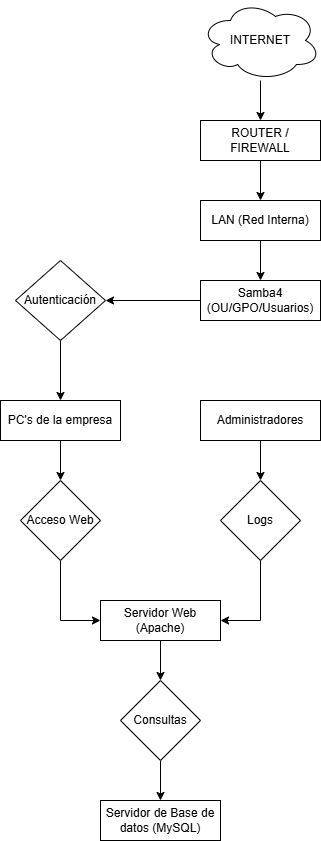

The diagram above was exported from draw.io. Its source (the exported page's mxGraphModel, read from the mxfile embedded in the PNG):
<mxGraphModel dx="1281" dy="562" grid="1" gridSize="10" guides="1" tooltips="1" connect="1" arrows="1" fold="1" page="1" pageScale="1" pageWidth="827" pageHeight="1169" math="0" shadow="0">
  <root>
    <mxCell id="0" />
    <mxCell id="1" parent="0" />
    <mxCell id="K-1Fe4B5xQqyKkd9rCAH-6" style="edgeStyle=orthogonalEdgeStyle;rounded=0;orthogonalLoop=1;jettySize=auto;html=1;entryX=0.5;entryY=0;entryDx=0;entryDy=0;" edge="1" parent="1" source="K-1Fe4B5xQqyKkd9rCAH-1" target="K-1Fe4B5xQqyKkd9rCAH-2">
      <mxGeometry relative="1" as="geometry" />
    </mxCell>
    <mxCell id="K-1Fe4B5xQqyKkd9rCAH-1" value="INTERNET" style="ellipse;shape=cloud;whiteSpace=wrap;html=1;" vertex="1" parent="1">
      <mxGeometry x="360" width="120" height="80" as="geometry" />
    </mxCell>
    <mxCell id="K-1Fe4B5xQqyKkd9rCAH-7" style="edgeStyle=orthogonalEdgeStyle;rounded=0;orthogonalLoop=1;jettySize=auto;html=1;entryX=0.5;entryY=0;entryDx=0;entryDy=0;" edge="1" parent="1" source="K-1Fe4B5xQqyKkd9rCAH-2" target="K-1Fe4B5xQqyKkd9rCAH-3">
      <mxGeometry relative="1" as="geometry" />
    </mxCell>
    <mxCell id="K-1Fe4B5xQqyKkd9rCAH-2" value="ROUTER / FIREWALL" style="rounded=0;whiteSpace=wrap;html=1;" vertex="1" parent="1">
      <mxGeometry x="360" y="120" width="120" height="40" as="geometry" />
    </mxCell>
    <mxCell id="K-1Fe4B5xQqyKkd9rCAH-9" style="edgeStyle=orthogonalEdgeStyle;rounded=0;orthogonalLoop=1;jettySize=auto;html=1;entryX=0.5;entryY=0;entryDx=0;entryDy=0;" edge="1" parent="1" source="K-1Fe4B5xQqyKkd9rCAH-3" target="K-1Fe4B5xQqyKkd9rCAH-8">
      <mxGeometry relative="1" as="geometry" />
    </mxCell>
    <mxCell id="K-1Fe4B5xQqyKkd9rCAH-3" value="LAN (Red Interna)" style="rounded=0;whiteSpace=wrap;html=1;" vertex="1" parent="1">
      <mxGeometry x="360" y="200" width="120" height="40" as="geometry" />
    </mxCell>
    <mxCell id="K-1Fe4B5xQqyKkd9rCAH-12" style="edgeStyle=orthogonalEdgeStyle;rounded=0;orthogonalLoop=1;jettySize=auto;html=1;entryX=1;entryY=0.5;entryDx=0;entryDy=0;" edge="1" parent="1" source="K-1Fe4B5xQqyKkd9rCAH-8" target="K-1Fe4B5xQqyKkd9rCAH-11">
      <mxGeometry relative="1" as="geometry" />
    </mxCell>
    <mxCell id="K-1Fe4B5xQqyKkd9rCAH-8" value="Samba4 (OU/GPO/Usuarios)" style="rounded=0;whiteSpace=wrap;html=1;" vertex="1" parent="1">
      <mxGeometry x="360" y="280" width="120" height="40" as="geometry" />
    </mxCell>
    <mxCell id="K-1Fe4B5xQqyKkd9rCAH-18" style="edgeStyle=orthogonalEdgeStyle;rounded=0;orthogonalLoop=1;jettySize=auto;html=1;entryX=0.5;entryY=0;entryDx=0;entryDy=0;" edge="1" parent="1" source="K-1Fe4B5xQqyKkd9rCAH-10" target="K-1Fe4B5xQqyKkd9rCAH-15">
      <mxGeometry relative="1" as="geometry" />
    </mxCell>
    <mxCell id="K-1Fe4B5xQqyKkd9rCAH-10" value="PC's de la empresa" style="rounded=0;whiteSpace=wrap;html=1;" vertex="1" parent="1">
      <mxGeometry x="160" y="400" width="120" height="40" as="geometry" />
    </mxCell>
    <mxCell id="K-1Fe4B5xQqyKkd9rCAH-13" style="edgeStyle=orthogonalEdgeStyle;rounded=0;orthogonalLoop=1;jettySize=auto;html=1;entryX=0.5;entryY=0;entryDx=0;entryDy=0;" edge="1" parent="1" source="K-1Fe4B5xQqyKkd9rCAH-11" target="K-1Fe4B5xQqyKkd9rCAH-10">
      <mxGeometry relative="1" as="geometry" />
    </mxCell>
    <mxCell id="K-1Fe4B5xQqyKkd9rCAH-11" value="Autenticación" style="rhombus;whiteSpace=wrap;html=1;" vertex="1" parent="1">
      <mxGeometry x="175" y="260" width="90" height="80" as="geometry" />
    </mxCell>
    <mxCell id="K-1Fe4B5xQqyKkd9rCAH-19" style="edgeStyle=orthogonalEdgeStyle;rounded=0;orthogonalLoop=1;jettySize=auto;html=1;entryX=0.5;entryY=0;entryDx=0;entryDy=0;" edge="1" parent="1" source="K-1Fe4B5xQqyKkd9rCAH-14" target="K-1Fe4B5xQqyKkd9rCAH-16">
      <mxGeometry relative="1" as="geometry" />
    </mxCell>
    <mxCell id="K-1Fe4B5xQqyKkd9rCAH-14" value="Administradores" style="rounded=0;whiteSpace=wrap;html=1;" vertex="1" parent="1">
      <mxGeometry x="360" y="400" width="120" height="40" as="geometry" />
    </mxCell>
    <mxCell id="K-1Fe4B5xQqyKkd9rCAH-20" style="edgeStyle=orthogonalEdgeStyle;rounded=0;orthogonalLoop=1;jettySize=auto;html=1;entryX=0;entryY=0.5;entryDx=0;entryDy=0;" edge="1" parent="1" source="K-1Fe4B5xQqyKkd9rCAH-15" target="K-1Fe4B5xQqyKkd9rCAH-17">
      <mxGeometry relative="1" as="geometry" />
    </mxCell>
    <mxCell id="K-1Fe4B5xQqyKkd9rCAH-15" value="Acceso Web" style="rhombus;whiteSpace=wrap;html=1;" vertex="1" parent="1">
      <mxGeometry x="180" y="480" width="80" height="80" as="geometry" />
    </mxCell>
    <mxCell id="K-1Fe4B5xQqyKkd9rCAH-21" style="edgeStyle=orthogonalEdgeStyle;rounded=0;orthogonalLoop=1;jettySize=auto;html=1;entryX=1;entryY=0.5;entryDx=0;entryDy=0;" edge="1" parent="1" source="K-1Fe4B5xQqyKkd9rCAH-16" target="K-1Fe4B5xQqyKkd9rCAH-17">
      <mxGeometry relative="1" as="geometry" />
    </mxCell>
    <mxCell id="K-1Fe4B5xQqyKkd9rCAH-16" value="Logs" style="rhombus;whiteSpace=wrap;html=1;" vertex="1" parent="1">
      <mxGeometry x="380" y="480" width="80" height="80" as="geometry" />
    </mxCell>
    <mxCell id="K-1Fe4B5xQqyKkd9rCAH-28" style="edgeStyle=orthogonalEdgeStyle;rounded=0;orthogonalLoop=1;jettySize=auto;html=1;entryX=0.5;entryY=0;entryDx=0;entryDy=0;" edge="1" parent="1" source="K-1Fe4B5xQqyKkd9rCAH-17" target="K-1Fe4B5xQqyKkd9rCAH-27">
      <mxGeometry relative="1" as="geometry" />
    </mxCell>
    <mxCell id="K-1Fe4B5xQqyKkd9rCAH-17" value="Servidor Web (Apache)" style="rounded=0;whiteSpace=wrap;html=1;" vertex="1" parent="1">
      <mxGeometry x="260" y="600" width="120" height="40" as="geometry" />
    </mxCell>
    <mxCell id="K-1Fe4B5xQqyKkd9rCAH-30" style="edgeStyle=orthogonalEdgeStyle;rounded=0;orthogonalLoop=1;jettySize=auto;html=1;entryX=0.5;entryY=0;entryDx=0;entryDy=0;" edge="1" parent="1" source="K-1Fe4B5xQqyKkd9rCAH-27" target="K-1Fe4B5xQqyKkd9rCAH-29">
      <mxGeometry relative="1" as="geometry" />
    </mxCell>
    <mxCell id="K-1Fe4B5xQqyKkd9rCAH-27" value="Consultas" style="rhombus;whiteSpace=wrap;html=1;" vertex="1" parent="1">
      <mxGeometry x="280" y="680" width="80" height="80" as="geometry" />
    </mxCell>
    <mxCell id="K-1Fe4B5xQqyKkd9rCAH-29" value="Servidor de Base de datos (MySQL)" style="rounded=0;whiteSpace=wrap;html=1;" vertex="1" parent="1">
      <mxGeometry x="260" y="800" width="120" height="40" as="geometry" />
    </mxCell>
  </root>
</mxGraphModel>